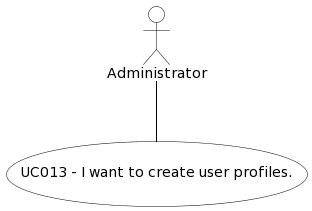

The diagram above was rendered by PlantUML. Its source (embedded in the PNG):
@startuml
skinparam actor {
BackgroundColor #white
ArrowColor #black
BorderColor #black
}
skinparam usecase {
BackgroundColor #white
ArrowColor #black
BorderColor #black
}
actor "Administrator"
usecase (UC013 - I want to create user profiles.)

:Administrator: -- (UC013 - I want to create user profiles.)
@enduml